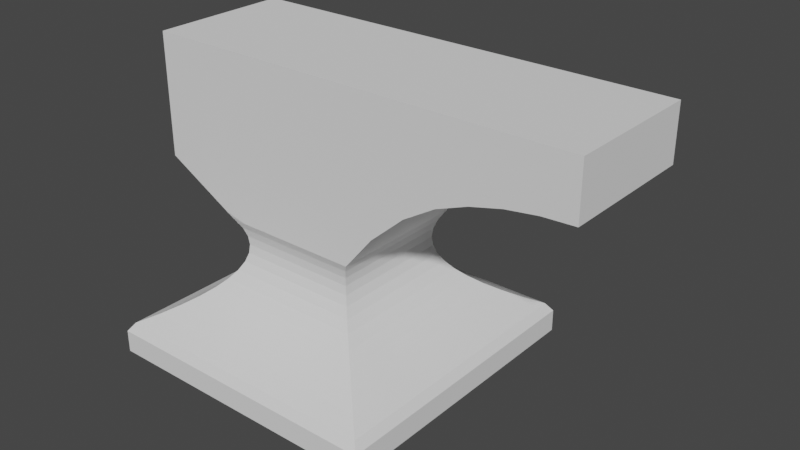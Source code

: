 # Source: Anvil.blend  (saved by Blender 3.1.7; exported with 4.5.12 LTS)
import bpy
from mathutils import Matrix  # noqa: F401  (used for matrix-valued properties, if any)

bpy.ops.wm.read_factory_settings(use_empty=True)
scene = bpy.context.scene
scene.name = 'Scene'

# ---- collections
col_collection = bpy.data.collections.new('Collection'); scene.collection.children.link(col_collection)

# ---- world
world_world = bpy.data.worlds.new('World'); scene.world = world_world
world_world.use_nodes = True; world_world.node_tree.nodes.clear()
_N = world_world.node_tree.nodes; _L = world_world.node_tree.links
n0 = _N.new('ShaderNodeOutputWorld'); n0.name = 'World Output'; n0.location = (300, 300)
n1 = _N.new('ShaderNodeBackground'); n1.name = 'Background'; n1.location = (10, 300)
n1.inputs[0].default_value = (0.05088, 0.05088, 0.05088, 1.0)
_L.new(n1.outputs[0], n0.inputs[0])
n0.is_active_output = True
world_world.color = (0.05088, 0.05088, 0.05088)
world_world.use_sun_shadow = False
world_world.sun_shadow_jitter_overblur = 0.0

# ---- meshes
me_plane_001 = bpy.data.meshes.new('Plane.001')
me_plane_001.from_pydata([(-1.0, -1.0, 0.964), (1.0, -1.0, 0.964), (-1.0, 1.0, 0.964), (1.0, 1.0, 0.964), (-1.0, 1.0, 1.118), (-1.0, -1.0, 1.118), (1.0, -1.0, 1.118), (1.0, 1.0, 1.118), (1.976, 0.4717, 2.652), (1.976, -0.4717, 2.652), (0.4717, -0.4717, 1.9), (0.4717, 0.4717, 1.9), (-0.9576, 0.9576, 1.178), (-0.8428, 0.8428, 1.238), (-0.7416, 0.7416, 1.299), (-0.6539, 0.6539, 1.359), (-0.5797, 0.5797, 1.419), (-0.5189, 0.5189, 1.479), (-0.4717, 0.4717, 1.539), (-0.4379, 0.4379, 1.599), (-0.4177, 0.4177, 1.66), (-0.411, 0.411, 1.72), (-0.4177, 0.4177, 1.78), (-0.4379, 0.4379, 1.84), (0.4379, 0.4379, 1.84), (0.4177, 0.4177, 1.78), (0.411, 0.411, 1.72), (0.4177, 0.4177, 1.66), (0.4379, 0.4379, 1.599), (0.4717, 0.4717, 1.539), (0.5189, 0.5189, 1.479), (0.5797, 0.5797, 1.419), (0.6539, 0.6539, 1.359), (0.7416, 0.7416, 1.299), (0.8428, 0.8428, 1.238), (0.9576, 0.9576, 1.178), (0.9576, -0.9576, 1.178), (0.8428, -0.8428, 1.238), (0.7416, -0.7416, 1.299), (0.6539, -0.6539, 1.359), (0.5797, -0.5797, 1.419), (0.5189, -0.5189, 1.479), (0.4717, -0.4717, 1.539), (0.4379, -0.4379, 1.599), (0.4177, -0.4177, 1.66), (0.411, -0.411, 1.72), (0.4177, -0.4177, 1.78), (0.4379, -0.4379, 1.84), (-0.4379, -0.4379, 1.84), (-0.4177, -0.4177, 1.78), (-0.411, -0.411, 1.72), (-0.4177, -0.4177, 1.66), (-0.4379, -0.4379, 1.599), (-0.4717, -0.4717, 1.539), (-0.5189, -0.5189, 1.479), (-0.5797, -0.5797, 1.419), (-0.6539, -0.6539, 1.359), (-0.7416, -0.7416, 1.299), (-0.8428, -0.8428, 1.238), (-0.9576, -0.9576, 1.178), (-1.001, -0.4717, 3.018), (-1.001, 0.4717, 3.018), (-1.001, -0.4717, 2.193), (-1.001, 0.4717, 2.193), (0.4717, 0.4717, 3.018), (0.4717, -0.4717, 3.018), (-0.4717, -0.4717, 3.018), (-0.4717, 0.4717, 3.018), (-0.4379, 0.4379, 1.84), (-0.5502, 0.4717, 1.944), (-0.4717, 0.4717, 1.99), (-0.382, 0.4717, 1.9), (-0.4419, 0.4415, 1.847), (-0.4467, 0.445, 1.854), (-0.4522, 0.4484, 1.861), (-0.4585, 0.4517, 1.868), (-0.4653, 0.4548, 1.876), (-0.4728, 0.4578, 1.884), (-0.4807, 0.4605, 1.892), (-0.489, 0.463, 1.899), (-0.4976, 0.4652, 1.907), (-0.5064, 0.4672, 1.914), (-0.5153, 0.4688, 1.921), (-0.5243, 0.47, 1.927), (-0.5331, 0.4709, 1.933), (-0.5418, 0.4715, 1.939), (-0.5502, -0.4717, 1.944), (-0.4379, -0.4379, 1.84), (-0.382, -0.4717, 1.9), (-0.4717, -0.4717, 1.99), (-0.5418, -0.4715, 1.939), (-0.5331, -0.4709, 1.933), (-0.5243, -0.47, 1.927), (-0.5153, -0.4688, 1.921), (-0.5064, -0.4672, 1.914), (-0.4976, -0.4652, 1.907), (-0.489, -0.463, 1.899), (-0.4807, -0.4605, 1.892), (-0.4728, -0.4578, 1.884), (-0.4653, -0.4548, 1.876), (-0.4585, -0.4517, 1.868), (-0.4522, -0.4484, 1.861), (-0.4467, -0.445, 1.854), (-0.4419, -0.4415, 1.847), (1.976, -0.4717, 3.018), (1.976, 0.4717, 3.018), (1.761, -0.4717, 2.642), (1.546, -0.4717, 2.612), (1.331, -0.4717, 2.558), (1.116, -0.4717, 2.475), (0.9014, -0.4717, 2.344), (0.6695, -0.4717, 2.139), (0.6695, 0.4717, 2.139), (0.9014, 0.4717, 2.344), (1.116, 0.4717, 2.475), (1.331, 0.4717, 2.558), (1.546, 0.4717, 2.612), (1.761, 0.4717, 2.642), (1.761, 0.4717, 3.018), (1.546, 0.4717, 3.018), (1.331, 0.4717, 3.018), (1.116, 0.4717, 3.018), (0.9014, 0.4717, 3.018), (0.6866, 0.4717, 3.018), (0.6866, -0.4717, 3.018), (0.9014, -0.4717, 3.018), (1.116, -0.4717, 3.018), (1.331, -0.4717, 3.018), (1.546, -0.4717, 3.018), (1.761, -0.4717, 3.018)], [], [(0, 2, 3, 1), (23, 48, 87, 68), (2, 0, 5, 4), (3, 2, 4, 7), (0, 1, 6, 5), (1, 3, 7, 6), (86, 89, 66, 60, 62), (47, 24, 11, 10), (11, 71, 70, 67, 64), (4, 5, 59, 12), (12, 59, 58, 13), (13, 58, 57, 14), (14, 57, 56, 15), (15, 56, 55, 16), (16, 55, 54, 17), (17, 54, 53, 18), (18, 53, 52, 19), (19, 52, 51, 20), (20, 51, 50, 21), (21, 50, 49, 22), (22, 49, 48, 23), (6, 7, 35, 36), (36, 35, 34, 37), (37, 34, 33, 38), (38, 33, 32, 39), (39, 32, 31, 40), (40, 31, 30, 41), (41, 30, 29, 42), (42, 29, 28, 43), (43, 28, 27, 44), (44, 27, 26, 45), (45, 26, 25, 46), (46, 25, 24, 47), (5, 6, 36, 59), (59, 36, 37, 58), (58, 37, 38, 57), (57, 38, 39, 56), (56, 39, 40, 55), (55, 40, 41, 54), (54, 41, 42, 53), (53, 42, 43, 52), (52, 43, 44, 51), (51, 44, 45, 50), (50, 45, 46, 49), (49, 46, 47, 48), (7, 4, 12, 35), (35, 12, 13, 34), (34, 13, 14, 33), (33, 14, 15, 32), (32, 15, 16, 31), (31, 16, 17, 30), (30, 17, 18, 29), (29, 18, 19, 28), (28, 19, 20, 27), (27, 20, 21, 26), (26, 21, 22, 25), (25, 22, 23, 24), (118, 129, 104, 105), (67, 66, 65, 64), (24, 23, 68, 71, 11), (9, 8, 105, 104), (89, 88, 10, 65, 66), (67, 70, 69, 63, 61), (48, 47, 10, 88, 87), (63, 62, 60, 61), (66, 67, 61, 60), (68, 72, 73, 74, 75, 76, 77, 78, 79, 80, 81, 82, 83, 84, 85, 69, 70, 71), (86, 90, 91, 92, 93, 94, 95, 96, 97, 98, 99, 100, 101, 102, 103, 87, 88, 89), (68, 87, 103, 72), (72, 103, 102, 73), (73, 102, 101, 74), (74, 101, 100, 75), (75, 100, 99, 76), (76, 99, 98, 77), (77, 98, 97, 78), (78, 97, 96, 79), (79, 96, 95, 80), (80, 95, 94, 81), (81, 94, 93, 82), (82, 93, 92, 83), (83, 92, 91, 84), (84, 91, 90, 85), (85, 90, 86, 69), (69, 86, 62, 63), (106, 117, 8, 9), (129, 106, 9, 104), (117, 118, 105, 8), (11, 64, 123, 112), (112, 123, 122, 113), (113, 122, 121, 114), (114, 121, 120, 115), (115, 120, 119, 116), (116, 119, 118, 117), (65, 10, 111, 124), (124, 111, 110, 125), (125, 110, 109, 126), (126, 109, 108, 127), (127, 108, 107, 128), (128, 107, 106, 129), (10, 11, 112, 111), (111, 112, 113, 110), (110, 113, 114, 109), (109, 114, 115, 108), (108, 115, 116, 107), (107, 116, 117, 106), (64, 65, 124, 123), (123, 124, 125, 122), (122, 125, 126, 121), (121, 126, 127, 120), (120, 127, 128, 119), (119, 128, 129, 118)])
_uv = me_plane_001.uv_layers.new(name='UVMap')
_uv.uv.foreach_set('vector', [0.0, 0.0, 0.0, 1.0, 1.0, 1.0, 1.0, 0.0, 0.0, 1.0, 0.0, 0.0, 0.0, 0.0, 0.0, 1.0, 0.0, 1.0, 0.0, 0.0, 0.0, 0.0, 0.0, 1.0, 1.0, 1.0, 0.0, 1.0, 0.0, 1.0, 1.0, 1.0, 0.0, 0.0, 1.0, 0.0, 1.0, 0.0, 0.0, 0.0, 1.0, 0.0, 1.0, 1.0, 1.0, 1.0, 1.0, 0.0, 0.0, 0.0, 0.0, 0.0, 0.0, 0.0, 0.0, 0.0, 0.0, 0.0, 1.0, 0.0, 1.0, 1.0, 1.0, 1.0, 1.0, 0.0, 1.0, 1.0, 0.09506, 1.0, 0.0, 1.0, 0.0, 1.0, 1.0, 1.0, 0.0, 1.0, 0.0, 0.0, 0.0, 0.0, 0.0, 1.0, 0.0, 1.0, 0.0, 0.0, 0.0, 0.0, 0.0, 1.0, 0.0, 1.0, 0.0, 0.0, 0.0, 0.0, 0.0, 1.0, 0.0, 1.0, 0.0, 0.0, 0.0, 0.0, 0.0, 1.0, 0.0, 1.0, 0.0, 0.0, 0.0, 0.0, 0.0, 1.0, 0.0, 1.0, 0.0, 0.0, 0.0, 0.0, 0.0, 1.0, 0.0, 1.0, 0.0, 0.0, 0.0, 0.0, 0.0, 1.0, 0.0, 1.0, 0.0, 0.0, 0.0, 0.0, 0.0, 1.0, 0.0, 1.0, 0.0, 0.0, 0.0, 0.0, 0.0, 1.0, 0.0, 1.0, 0.0, 0.0, 0.0, 0.0, 0.0, 1.0, 0.0, 1.0, 0.0, 0.0, 0.0, 0.0, 0.0, 1.0, 0.0, 1.0, 0.0, 0.0, 0.0, 0.0, 0.0, 1.0, 1.0, 0.0, 1.0, 1.0, 1.0, 1.0, 1.0, 0.0, 1.0, 0.0, 1.0, 1.0, 1.0, 1.0, 1.0, 0.0, 1.0, 0.0, 1.0, 1.0, 1.0, 1.0, 1.0, 0.0, 1.0, 0.0, 1.0, 1.0, 1.0, 1.0, 1.0, 0.0, 1.0, 0.0, 1.0, 1.0, 1.0, 1.0, 1.0, 0.0, 1.0, 0.0, 1.0, 1.0, 1.0, 1.0, 1.0, 0.0, 1.0, 0.0, 1.0, 1.0, 1.0, 1.0, 1.0, 0.0, 1.0, 0.0, 1.0, 1.0, 1.0, 1.0, 1.0, 0.0, 1.0, 0.0, 1.0, 1.0, 1.0, 1.0, 1.0, 0.0, 1.0, 0.0, 1.0, 1.0, 1.0, 1.0, 1.0, 0.0, 1.0, 0.0, 1.0, 1.0, 1.0, 1.0, 1.0, 0.0, 1.0, 0.0, 1.0, 1.0, 1.0, 1.0, 1.0, 0.0, 0.0, 0.0, 1.0, 0.0, 1.0, 0.0, 0.0, 0.0, 0.0, 0.0, 1.0, 0.0, 1.0, 0.0, 0.0, 0.0, 0.0, 0.0, 1.0, 0.0, 1.0, 0.0, 0.0, 0.0, 0.0, 0.0, 1.0, 0.0, 1.0, 0.0, 0.0, 0.0, 0.0, 0.0, 1.0, 0.0, 1.0, 0.0, 0.0, 0.0, 0.0, 0.0, 1.0, 0.0, 1.0, 0.0, 0.0, 0.0, 0.0, 0.0, 1.0, 0.0, 1.0, 0.0, 0.0, 0.0, 0.0, 0.0, 1.0, 0.0, 1.0, 0.0, 0.0, 0.0, 0.0, 0.0, 1.0, 0.0, 1.0, 0.0, 0.0, 0.0, 0.0, 0.0, 1.0, 0.0, 1.0, 0.0, 0.0, 0.0, 0.0, 0.0, 1.0, 0.0, 1.0, 0.0, 0.0, 0.0, 0.0, 0.0, 1.0, 0.0, 1.0, 0.0, 0.0, 0.0, 1.0, 1.0, 0.0, 1.0, 0.0, 1.0, 1.0, 1.0, 1.0, 1.0, 0.0, 1.0, 0.0, 1.0, 1.0, 1.0, 1.0, 1.0, 0.0, 1.0, 0.0, 1.0, 1.0, 1.0, 1.0, 1.0, 0.0, 1.0, 0.0, 1.0, 1.0, 1.0, 1.0, 1.0, 0.0, 1.0, 0.0, 1.0, 1.0, 1.0, 1.0, 1.0, 0.0, 1.0, 0.0, 1.0, 1.0, 1.0, 1.0, 1.0, 0.0, 1.0, 0.0, 1.0, 1.0, 1.0, 1.0, 1.0, 0.0, 1.0, 0.0, 1.0, 1.0, 1.0, 1.0, 1.0, 0.0, 1.0, 0.0, 1.0, 1.0, 1.0, 1.0, 1.0, 0.0, 1.0, 0.0, 1.0, 1.0, 1.0, 1.0, 1.0, 0.0, 1.0, 0.0, 1.0, 1.0, 1.0, 1.0, 1.0, 0.0, 1.0, 0.0, 1.0, 1.0, 1.0, 1.0, 1.0, 1.0, 0.0, 1.0, 0.0, 1.0, 1.0, 0.0, 1.0, 0.0, 0.0, 1.0, 0.0, 1.0, 1.0, 1.0, 1.0, 0.0, 1.0, 0.0, 1.0, 0.09506, 1.0, 1.0, 1.0, 1.0, 0.0, 1.0, 1.0, 1.0, 1.0, 1.0, 0.0, 0.0, 0.0, 0.09506, 0.0, 1.0, 0.0, 1.0, 0.0, 0.0, 0.0, 0.0, 1.0, 0.0, 1.0, 0.0, 1.0, 0.0, 1.0, 0.0, 1.0, 0.0, 0.0, 1.0, 0.0, 1.0, 0.0, 0.09506, 0.0, 0.0, 0.0, 0.0, 1.0, 0.0, 0.0, 0.0, 0.0, 0.0, 1.0, 0.0, 0.0, 0.0, 1.0, 0.0, 1.0, 0.0, 0.0, 0.0, 1.0, 0.0, 0.9998, 0.0, 0.9991, 0.0, 0.998, 0.0, 0.9965, 0.0, 0.9946, 0.0, 0.9923, 0.0, 0.9898, 0.0, 0.9873, 0.0, 0.985, 0.0, 0.9827, 0.0, 0.9804, 0.0, 0.978, 0.0, 0.9756, 0.0, 0.9731, 0.0, 0.9706, 0.0, 1.0, 0.09506, 1.0, 0.0, 0.0, 0.0, 0.000196, 0.0, 0.0007816, 0.0, 0.001751, 0.0, 0.003092, 0.0, 0.004792, 0.0, 0.006831, 0.0, 0.009187, 0.0, 0.01183, 0.0, 0.01474, 0.0, 0.01788, 0.0, 0.02122, 0.0, 0.02471, 0.0, 0.02833, 0.0, 0.03203, 0.0, 0.03577, 0.09506, 0.0, 0.0, 0.0, 0.0, 1.0, 0.0, 0.0, 0.0, 0.0002215, 0.0, 0.9998, 0.0, 0.9998, 0.0, 0.0002215, 0.0, 0.0008834, 0.0, 0.9991, 0.0, 0.9991, 0.0, 0.0008834, 0.0, 0.001978, 0.0, 0.998, 0.0, 0.998, 0.0, 0.001978, 0.0, 0.003491, 0.0, 0.9965, 0.0, 0.9965, 0.0, 0.003491, 0.0, 0.005401, 0.0, 0.9946, 0.0, 0.9946, 0.0, 0.005401, 0.0, 0.007675, 0.0, 0.9923, 0.0, 0.9923, 0.0, 0.007675, 0.0, 0.01022, 0.0, 0.9898, 0.0, 0.9898, 0.0, 0.01022, 0.0, 0.009187, 0.0, 0.9908, 0.0, 0.9908, 0.0, 0.009187, 0.0, 0.006831, 0.0, 0.9932, 0.0, 0.9932, 0.0, 0.006831, 0.0, 0.004792, 0.0, 0.9952, 0.0, 0.9952, 0.0, 0.004792, 0.0, 0.003092, 0.0, 0.9969, 0.0, 0.9969, 0.0, 0.003092, 0.0, 0.001751, 0.0, 0.9982, 0.0, 0.9982, 0.0, 0.001751, 0.0, 0.0007816, 0.0, 0.9992, 0.0, 0.9992, 0.0, 0.0007816, 0.0, 0.000196, 0.0, 0.9998, 0.0, 0.9998, 0.0, 0.000196, 0.0, 0.0, 0.0, 1.0, 0.0, 1.0, 0.0, 0.0, 0.0, 0.0, 0.0, 1.0, 1.0, 0.0, 1.0, 1.0, 1.0, 1.0, 1.0, 0.0, 1.0, 0.0, 1.0, 0.0, 1.0, 0.0, 1.0, 0.0, 1.0, 1.0, 1.0, 1.0, 1.0, 1.0, 1.0, 1.0, 1.0, 1.0, 1.0, 1.0, 1.0, 1.0, 1.0, 1.0, 1.0, 1.0, 1.0, 1.0, 1.0, 1.0, 1.0, 1.0, 1.0, 1.0, 1.0, 1.0, 1.0, 1.0, 1.0, 1.0, 1.0, 1.0, 1.0, 1.0, 1.0, 1.0, 1.0, 1.0, 1.0, 1.0, 1.0, 1.0, 1.0, 1.0, 1.0, 1.0, 1.0, 1.0, 1.0, 1.0, 1.0, 1.0, 1.0, 1.0, 1.0, 0.0, 1.0, 0.0, 1.0, 0.0, 1.0, 0.0, 1.0, 0.0, 1.0, 0.0, 1.0, 0.0, 1.0, 0.0, 1.0, 0.0, 1.0, 0.0, 1.0, 0.0, 1.0, 0.0, 1.0, 0.0, 1.0, 0.0, 1.0, 0.0, 1.0, 0.0, 1.0, 0.0, 1.0, 0.0, 1.0, 0.0, 1.0, 0.0, 1.0, 0.0, 1.0, 0.0, 1.0, 0.0, 1.0, 0.0, 1.0, 0.0, 1.0, 1.0, 1.0, 1.0, 1.0, 0.0, 1.0, 0.0, 1.0, 1.0, 1.0, 1.0, 1.0, 0.0, 1.0, 0.0, 1.0, 1.0, 1.0, 1.0, 1.0, 0.0, 1.0, 0.0, 1.0, 1.0, 1.0, 1.0, 1.0, 0.0, 1.0, 0.0, 1.0, 1.0, 1.0, 1.0, 1.0, 0.0, 1.0, 0.0, 1.0, 1.0, 1.0, 1.0, 1.0, 0.0, 1.0, 1.0, 1.0, 0.0, 1.0, 0.0, 1.0, 1.0, 1.0, 1.0, 1.0, 0.0, 1.0, 0.0, 1.0, 1.0, 1.0, 1.0, 1.0, 0.0, 1.0, 0.0, 1.0, 1.0, 1.0, 1.0, 1.0, 0.0, 1.0, 0.0, 1.0, 1.0, 1.0, 1.0, 1.0, 0.0, 1.0, 0.0, 1.0, 1.0, 1.0, 1.0, 1.0, 0.0, 1.0, 0.0, 1.0, 1.0])
me_plane_001.use_remesh_fix_poles = True
me_plane_001.use_remesh_preserve_attributes = False
me_plane_001.update()

# ---- objects
ob_plane = bpy.data.objects.new('Plane', me_plane_001)

# ---- transforms, parenting, visibility, modifiers, constraints
ob_plane.location = (0.0, 0.0, -0.9451)

# ---- collection membership
col_collection.objects.link(ob_plane)

# ---- scene / render settings (as saved in the file)
scene.frame_start = 1; scene.frame_end = 250; scene.frame_set(1)
scene.render.engine = 'BLENDER_EEVEE_NEXT'
scene.cycles.sampling_pattern = 'TABULATED_SOBOL'
scene.cycles.use_light_tree = False
scene.view_settings.view_transform = 'Filmic'
bpy.context.view_layer.update()

# ---- added for rendering (the .blend has no active camera and no usable light): camera, sun
cam_auto = bpy.data.cameras.new('AutoCamera')
cam_auto.lens = 50.0
cam_auto.sensor_width = 36.0
cam_auto.clip_end = 1000.0
ob_auto_camera = bpy.data.objects.new('AutoCamera', cam_auto)
scene.collection.objects.link(ob_auto_camera)
ob_auto_camera.location = (4.31118, -4.58846, 4.10492)
ob_auto_camera.rotation_euler = (1.09748, -7.21219e-08, 0.694738)
scene.camera = ob_auto_camera
light_auto_sun = bpy.data.lights.new('AutoSun', 'SUN')
light_auto_sun.energy = 3.0
light_auto_sun.angle = 0.0523599
ob_auto_sun = bpy.data.objects.new('AutoSun', light_auto_sun)
scene.collection.objects.link(ob_auto_sun)
ob_auto_sun.rotation_euler = (0.872665, 0.174533, 0.523599)
bpy.context.view_layer.update()
